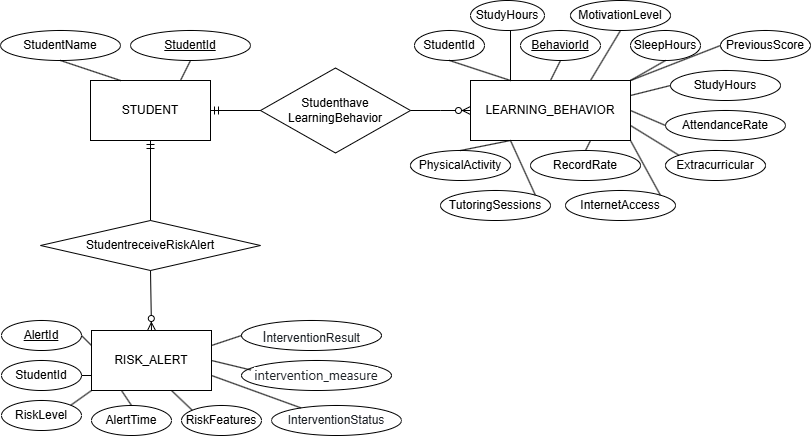

The diagram above was exported from draw.io. Its source (the exported page's mxGraphModel, read from the mxfile embedded in the PNG):
<mxGraphModel dx="1490" dy="932" grid="1" gridSize="10" guides="1" tooltips="1" connect="1" arrows="1" fold="1" page="1" pageScale="1" pageWidth="827" pageHeight="1169" math="0" shadow="0">
  <root>
    <mxCell id="0" />
    <mxCell id="1" parent="0" />
    <mxCell id="09Z7h9YVUj_xZ8ulzL_l-1" parent="1" style="rounded=0;whiteSpace=wrap;html=1;" value="STUDENT" vertex="1">
      <mxGeometry height="60" width="120" x="90" y="230" as="geometry" />
    </mxCell>
    <mxCell id="09Z7h9YVUj_xZ8ulzL_l-2" parent="1" style="rounded=0;whiteSpace=wrap;html=1;" value="LEARNING_BEHAVIOR" vertex="1">
      <mxGeometry height="60" width="160" x="470" y="230" as="geometry" />
    </mxCell>
    <mxCell id="09Z7h9YVUj_xZ8ulzL_l-3" parent="1" style="rounded=0;whiteSpace=wrap;html=1;" value="RISK_ALERT" vertex="1">
      <mxGeometry height="60" width="120" x="91" y="480" as="geometry" />
    </mxCell>
    <mxCell id="09Z7h9YVUj_xZ8ulzL_l-4" parent="1" style="ellipse;whiteSpace=wrap;html=1;" value="StudentName" vertex="1">
      <mxGeometry height="30" width="120" y="180" as="geometry" />
    </mxCell>
    <mxCell id="09Z7h9YVUj_xZ8ulzL_l-6" parent="1" style="ellipse;whiteSpace=wrap;html=1;" value="&lt;u&gt;StudentId&lt;/u&gt;" vertex="1">
      <mxGeometry height="30" width="120" x="130" y="180" as="geometry" />
    </mxCell>
    <mxCell id="09Z7h9YVUj_xZ8ulzL_l-7" parent="1" style="ellipse;whiteSpace=wrap;html=1;" value="StudentId" vertex="1">
      <mxGeometry height="30" width="70" x="414" y="180" as="geometry" />
    </mxCell>
    <mxCell id="09Z7h9YVUj_xZ8ulzL_l-8" parent="1" style="ellipse;whiteSpace=wrap;html=1;" value="&lt;u&gt;BehaviorId&lt;/u&gt;" vertex="1">
      <mxGeometry height="30" width="80" x="520" y="180" as="geometry" />
    </mxCell>
    <mxCell id="09Z7h9YVUj_xZ8ulzL_l-9" parent="1" style="ellipse;whiteSpace=wrap;html=1;" value="A&lt;span style=&quot;background-color: transparent; color: light-dark(rgb(0, 0, 0), rgb(255, 255, 255));&quot;&gt;ttendanceRate&lt;/span&gt;" vertex="1">
      <mxGeometry height="30" width="120" x="665" y="260" as="geometry" />
    </mxCell>
    <mxCell id="09Z7h9YVUj_xZ8ulzL_l-10" parent="1" style="ellipse;whiteSpace=wrap;html=1;" value="StudyHours" vertex="1">
      <mxGeometry height="30" width="110" x="670" y="220" as="geometry" />
    </mxCell>
    <mxCell id="09Z7h9YVUj_xZ8ulzL_l-11" parent="1" style="ellipse;whiteSpace=wrap;html=1;" value="StudyHours" vertex="1">
      <mxGeometry height="30" width="74" x="470" y="150" as="geometry" />
    </mxCell>
    <mxCell id="09Z7h9YVUj_xZ8ulzL_l-12" parent="1" style="ellipse;whiteSpace=wrap;html=1;" value="SleepHours" vertex="1">
      <mxGeometry height="30" width="70" x="630" y="180" as="geometry" />
    </mxCell>
    <mxCell id="09Z7h9YVUj_xZ8ulzL_l-13" parent="1" style="ellipse;whiteSpace=wrap;html=1;" value="MotivationLevel" vertex="1">
      <mxGeometry height="30" width="100" x="570" y="150" as="geometry" />
    </mxCell>
    <mxCell id="09Z7h9YVUj_xZ8ulzL_l-14" parent="1" style="ellipse;whiteSpace=wrap;html=1;" value="PreviousScore" vertex="1">
      <mxGeometry height="30" width="90" x="720" y="180" as="geometry" />
    </mxCell>
    <mxCell id="09Z7h9YVUj_xZ8ulzL_l-15" parent="1" style="ellipse;whiteSpace=wrap;html=1;" value="TutoringSessions" vertex="1">
      <mxGeometry height="30" width="110" x="440" y="340" as="geometry" />
    </mxCell>
    <mxCell id="09Z7h9YVUj_xZ8ulzL_l-16" parent="1" style="ellipse;whiteSpace=wrap;html=1;" value="InternetAccess" vertex="1">
      <mxGeometry height="30" width="110" x="565" y="340" as="geometry" />
    </mxCell>
    <mxCell id="09Z7h9YVUj_xZ8ulzL_l-17" parent="1" style="ellipse;whiteSpace=wrap;html=1;" value="Extracurricular" vertex="1">
      <mxGeometry height="30" width="100" x="665" y="300" as="geometry" />
    </mxCell>
    <mxCell id="09Z7h9YVUj_xZ8ulzL_l-18" parent="1" style="ellipse;whiteSpace=wrap;html=1;" value="PhysicalActivity" vertex="1">
      <mxGeometry height="30" width="100" x="410" y="300" as="geometry" />
    </mxCell>
    <mxCell id="09Z7h9YVUj_xZ8ulzL_l-19" parent="1" style="ellipse;whiteSpace=wrap;html=1;" value="RecordRate" vertex="1">
      <mxGeometry height="30" width="110" x="530" y="300" as="geometry" />
    </mxCell>
    <mxCell id="09Z7h9YVUj_xZ8ulzL_l-20" edge="1" parent="1" source="09Z7h9YVUj_xZ8ulzL_l-2" style="endArrow=none;html=1;rounded=0;exitX=0.25;exitY=0;exitDx=0;exitDy=0;" value="">
      <mxGeometry height="50" relative="1" width="50" as="geometry">
        <mxPoint x="460" y="230" as="sourcePoint" />
        <mxPoint x="510" y="180" as="targetPoint" />
      </mxGeometry>
    </mxCell>
    <mxCell id="09Z7h9YVUj_xZ8ulzL_l-21" edge="1" parent="1" source="09Z7h9YVUj_xZ8ulzL_l-2" style="endArrow=none;html=1;rounded=0;entryX=0.5;entryY=1;entryDx=0;entryDy=0;exitX=0.25;exitY=0;exitDx=0;exitDy=0;" target="09Z7h9YVUj_xZ8ulzL_l-7" value="">
      <mxGeometry height="50" relative="1" width="50" as="geometry">
        <Array as="points" />
        <mxPoint x="440" y="260" as="sourcePoint" />
        <mxPoint x="490" y="210" as="targetPoint" />
      </mxGeometry>
    </mxCell>
    <mxCell id="09Z7h9YVUj_xZ8ulzL_l-28" edge="1" parent="1" source="09Z7h9YVUj_xZ8ulzL_l-1" style="endArrow=none;html=1;rounded=0;exitX=0.75;exitY=0;exitDx=0;exitDy=0;" value="">
      <mxGeometry height="50" relative="1" width="50" as="geometry">
        <Array as="points" />
        <mxPoint x="140" y="260" as="sourcePoint" />
        <mxPoint x="190" y="210" as="targetPoint" />
      </mxGeometry>
    </mxCell>
    <mxCell id="09Z7h9YVUj_xZ8ulzL_l-31" edge="1" parent="1" source="09Z7h9YVUj_xZ8ulzL_l-1" style="endArrow=none;html=1;rounded=0;entryX=0.5;entryY=1;entryDx=0;entryDy=0;exitX=0.25;exitY=0;exitDx=0;exitDy=0;" target="09Z7h9YVUj_xZ8ulzL_l-4" value="">
      <mxGeometry height="50" relative="1" width="50" as="geometry">
        <mxPoint x="200" y="320" as="sourcePoint" />
        <mxPoint x="340" y="280" as="targetPoint" />
      </mxGeometry>
    </mxCell>
    <mxCell id="09Z7h9YVUj_xZ8ulzL_l-33" edge="1" parent="1" source="09Z7h9YVUj_xZ8ulzL_l-2" style="endArrow=none;html=1;rounded=0;exitX=0.5;exitY=0;exitDx=0;exitDy=0;entryX=0.5;entryY=1;entryDx=0;entryDy=0;" target="09Z7h9YVUj_xZ8ulzL_l-8" value="">
      <mxGeometry height="50" relative="1" width="50" as="geometry">
        <mxPoint x="480" y="310" as="sourcePoint" />
        <mxPoint x="480" y="260" as="targetPoint" />
      </mxGeometry>
    </mxCell>
    <mxCell id="09Z7h9YVUj_xZ8ulzL_l-34" edge="1" parent="1" source="09Z7h9YVUj_xZ8ulzL_l-2" style="endArrow=none;html=1;rounded=0;exitX=0.75;exitY=0;exitDx=0;exitDy=0;entryX=0.5;entryY=1;entryDx=0;entryDy=0;" target="09Z7h9YVUj_xZ8ulzL_l-13" value="">
      <mxGeometry height="50" relative="1" width="50" as="geometry">
        <mxPoint x="580" y="250" as="sourcePoint" />
        <mxPoint x="590" y="230" as="targetPoint" />
      </mxGeometry>
    </mxCell>
    <mxCell id="09Z7h9YVUj_xZ8ulzL_l-35" edge="1" parent="1" source="09Z7h9YVUj_xZ8ulzL_l-2" style="endArrow=none;html=1;rounded=0;exitX=1;exitY=0;exitDx=0;exitDy=0;entryX=0.5;entryY=1;entryDx=0;entryDy=0;" target="09Z7h9YVUj_xZ8ulzL_l-12" value="">
      <mxGeometry height="50" relative="1" width="50" as="geometry">
        <mxPoint x="640" y="270" as="sourcePoint" />
        <mxPoint x="670" y="220" as="targetPoint" />
      </mxGeometry>
    </mxCell>
    <mxCell id="09Z7h9YVUj_xZ8ulzL_l-36" edge="1" parent="1" style="endArrow=none;html=1;rounded=0;entryX=0;entryY=0.5;entryDx=0;entryDy=0;" target="09Z7h9YVUj_xZ8ulzL_l-14" value="">
      <mxGeometry height="50" relative="1" width="50" as="geometry">
        <mxPoint x="630" y="230" as="sourcePoint" />
        <mxPoint x="685" y="220" as="targetPoint" />
      </mxGeometry>
    </mxCell>
    <mxCell id="09Z7h9YVUj_xZ8ulzL_l-38" edge="1" parent="1" source="09Z7h9YVUj_xZ8ulzL_l-2" style="endArrow=none;html=1;rounded=0;entryX=0;entryY=0.5;entryDx=0;entryDy=0;exitX=1;exitY=0.25;exitDx=0;exitDy=0;" target="09Z7h9YVUj_xZ8ulzL_l-10" value="">
      <mxGeometry height="50" relative="1" width="50" as="geometry">
        <mxPoint x="690" y="265" as="sourcePoint" />
        <mxPoint x="780" y="230" as="targetPoint" />
      </mxGeometry>
    </mxCell>
    <mxCell id="09Z7h9YVUj_xZ8ulzL_l-39" edge="1" parent="1" source="09Z7h9YVUj_xZ8ulzL_l-2" style="endArrow=none;html=1;rounded=0;entryX=0;entryY=0.5;entryDx=0;entryDy=0;exitX=1;exitY=0.5;exitDx=0;exitDy=0;" target="09Z7h9YVUj_xZ8ulzL_l-9" value="">
      <mxGeometry height="50" relative="1" width="50" as="geometry">
        <mxPoint x="700" y="290" as="sourcePoint" />
        <mxPoint x="740" y="280" as="targetPoint" />
      </mxGeometry>
    </mxCell>
    <mxCell id="09Z7h9YVUj_xZ8ulzL_l-40" edge="1" parent="1" source="09Z7h9YVUj_xZ8ulzL_l-2" style="endArrow=none;html=1;rounded=0;entryX=0;entryY=0;entryDx=0;entryDy=0;exitX=1;exitY=0.75;exitDx=0;exitDy=0;" target="09Z7h9YVUj_xZ8ulzL_l-17" value="">
      <mxGeometry height="50" relative="1" width="50" as="geometry">
        <mxPoint x="690" y="290" as="sourcePoint" />
        <mxPoint x="725" y="305" as="targetPoint" />
      </mxGeometry>
    </mxCell>
    <mxCell id="09Z7h9YVUj_xZ8ulzL_l-41" edge="1" parent="1" source="09Z7h9YVUj_xZ8ulzL_l-2" style="endArrow=none;html=1;rounded=0;entryX=0.5;entryY=0;entryDx=0;entryDy=0;exitX=0.75;exitY=1;exitDx=0;exitDy=0;" target="09Z7h9YVUj_xZ8ulzL_l-19" value="">
      <mxGeometry height="50" relative="1" width="50" as="geometry">
        <mxPoint x="790" y="310" as="sourcePoint" />
        <mxPoint x="840" y="339" as="targetPoint" />
      </mxGeometry>
    </mxCell>
    <mxCell id="09Z7h9YVUj_xZ8ulzL_l-42" edge="1" parent="1" source="09Z7h9YVUj_xZ8ulzL_l-2" style="endArrow=none;html=1;rounded=0;entryX=1;entryY=0;entryDx=0;entryDy=0;exitX=1;exitY=1;exitDx=0;exitDy=0;" target="09Z7h9YVUj_xZ8ulzL_l-16" value="">
      <mxGeometry height="50" relative="1" width="50" as="geometry">
        <mxPoint x="645" y="350" as="sourcePoint" />
        <mxPoint x="640" y="360" as="targetPoint" />
      </mxGeometry>
    </mxCell>
    <mxCell id="09Z7h9YVUj_xZ8ulzL_l-43" edge="1" parent="1" source="09Z7h9YVUj_xZ8ulzL_l-2" style="endArrow=none;html=1;rounded=0;entryX=0.5;entryY=0;entryDx=0;entryDy=0;exitX=0.25;exitY=1;exitDx=0;exitDy=0;" target="09Z7h9YVUj_xZ8ulzL_l-18" value="">
      <mxGeometry height="50" relative="1" width="50" as="geometry">
        <mxPoint x="690" y="400" as="sourcePoint" />
        <mxPoint x="719" y="454" as="targetPoint" />
      </mxGeometry>
    </mxCell>
    <mxCell id="09Z7h9YVUj_xZ8ulzL_l-44" edge="1" parent="1" source="09Z7h9YVUj_xZ8ulzL_l-2" style="endArrow=none;html=1;rounded=0;entryX=1;entryY=0;entryDx=0;entryDy=0;exitX=0.25;exitY=1;exitDx=0;exitDy=0;" target="09Z7h9YVUj_xZ8ulzL_l-15" value="">
      <mxGeometry height="50" relative="1" width="50" as="geometry">
        <mxPoint x="630" y="360" as="sourcePoint" />
        <mxPoint x="580" y="370" as="targetPoint" />
      </mxGeometry>
    </mxCell>
    <mxCell id="09Z7h9YVUj_xZ8ulzL_l-45" parent="1" style="ellipse;whiteSpace=wrap;html=1;" value="AlertTime" vertex="1">
      <mxGeometry height="30" width="80" x="91" y="555" as="geometry" />
    </mxCell>
    <mxCell id="09Z7h9YVUj_xZ8ulzL_l-46" parent="1" style="ellipse;whiteSpace=wrap;html=1;" value="RiskFeatures" vertex="1">
      <mxGeometry height="30" width="80" x="181" y="555" as="geometry" />
    </mxCell>
    <mxCell id="09Z7h9YVUj_xZ8ulzL_l-47" parent="1" style="ellipse;whiteSpace=wrap;html=1;" value="&lt;u&gt;AlertId&lt;/u&gt;" vertex="1">
      <mxGeometry height="30" width="80" x="1" y="470" as="geometry" />
    </mxCell>
    <mxCell id="09Z7h9YVUj_xZ8ulzL_l-48" parent="1" style="ellipse;whiteSpace=wrap;html=1;" value="&lt;span style=&quot;color: rgb(31, 35, 40); text-align: start; background-color: rgb(255, 255, 255);&quot;&gt;&lt;font face=&quot;Mona Sans VF, -apple-system, BlinkMacSystemFont, Segoe UI, Noto Sans, Helvetica, Arial, sans-serif, Apple Color Emoji, Segoe UI Emoji&quot;&gt;&lt;span style=&quot;font-size: 16px;&quot;&gt;I&lt;/span&gt;&lt;/font&gt;&lt;font face=&quot;Helvetica&quot;&gt;nterventionResult&lt;/font&gt;&lt;/span&gt;" vertex="1">
      <mxGeometry height="30" width="140" x="241" y="470" as="geometry" />
    </mxCell>
    <mxCell id="09Z7h9YVUj_xZ8ulzL_l-49" parent="1" style="ellipse;whiteSpace=wrap;html=1;" value="&lt;span style=&quot;color: rgb(31, 35, 40); text-align: start; background-color: rgb(255, 255, 255);&quot;&gt;&lt;font face=&quot;Helvetica&quot;&gt;InterventionStatus&lt;/font&gt;&lt;/span&gt;" vertex="1">
      <mxGeometry height="30" width="130" x="271" y="555" as="geometry" />
    </mxCell>
    <mxCell id="09Z7h9YVUj_xZ8ulzL_l-50" parent="1" style="ellipse;whiteSpace=wrap;html=1;" value="RiskLevel" vertex="1">
      <mxGeometry height="30" width="80" x="1" y="550" as="geometry" />
    </mxCell>
    <mxCell id="09Z7h9YVUj_xZ8ulzL_l-51" parent="1" style="ellipse;whiteSpace=wrap;html=1;" value="StudentId" vertex="1">
      <mxGeometry height="30" width="80" x="1" y="510" as="geometry" />
    </mxCell>
    <mxCell id="09Z7h9YVUj_xZ8ulzL_l-52" parent="1" style="ellipse;whiteSpace=wrap;html=1;" value="&lt;span style=&quot;color: rgb(31, 35, 40); font-family: &amp;quot;Mona Sans VF&amp;quot;, -apple-system, BlinkMacSystemFont, &amp;quot;Segoe UI&amp;quot;, &amp;quot;Noto Sans&amp;quot;, Helvetica, Arial, sans-serif, &amp;quot;Apple Color Emoji&amp;quot;, &amp;quot;Segoe UI Emoji&amp;quot;; text-align: start; background-color: rgb(255, 255, 255);&quot;&gt;&lt;font style=&quot;font-size: 13px;&quot;&gt;intervention_measure&lt;/font&gt;&lt;/span&gt;" vertex="1">
      <mxGeometry height="30" width="150" x="241" y="510" as="geometry" />
    </mxCell>
    <mxCell id="09Z7h9YVUj_xZ8ulzL_l-54" edge="1" parent="1" source="09Z7h9YVUj_xZ8ulzL_l-47" style="endArrow=none;html=1;rounded=0;exitX=1;exitY=0.5;exitDx=0;exitDy=0;entryX=0;entryY=0.25;entryDx=0;entryDy=0;" target="09Z7h9YVUj_xZ8ulzL_l-3" value="">
      <mxGeometry height="50" relative="1" width="50" as="geometry">
        <mxPoint x="221" y="380" as="sourcePoint" />
        <mxPoint x="271" y="330" as="targetPoint" />
      </mxGeometry>
    </mxCell>
    <mxCell id="09Z7h9YVUj_xZ8ulzL_l-55" edge="1" parent="1" source="09Z7h9YVUj_xZ8ulzL_l-51" style="endArrow=none;html=1;rounded=0;exitX=1;exitY=0.5;exitDx=0;exitDy=0;entryX=0;entryY=0.75;entryDx=0;entryDy=0;" target="09Z7h9YVUj_xZ8ulzL_l-3" value="">
      <mxGeometry height="50" relative="1" width="50" as="geometry">
        <mxPoint x="101" y="490" as="sourcePoint" />
        <mxPoint x="111" y="500" as="targetPoint" />
      </mxGeometry>
    </mxCell>
    <mxCell id="09Z7h9YVUj_xZ8ulzL_l-56" edge="1" parent="1" source="09Z7h9YVUj_xZ8ulzL_l-50" style="endArrow=none;html=1;rounded=0;exitX=1;exitY=0;exitDx=0;exitDy=0;entryX=0;entryY=1;entryDx=0;entryDy=0;" target="09Z7h9YVUj_xZ8ulzL_l-3" value="">
      <mxGeometry height="50" relative="1" width="50" as="geometry">
        <mxPoint x="101" y="530" as="sourcePoint" />
        <mxPoint x="111" y="530" as="targetPoint" />
      </mxGeometry>
    </mxCell>
    <mxCell id="09Z7h9YVUj_xZ8ulzL_l-57" edge="1" parent="1" source="09Z7h9YVUj_xZ8ulzL_l-45" style="endArrow=none;html=1;rounded=0;exitX=0.5;exitY=0;exitDx=0;exitDy=0;entryX=0.25;entryY=1;entryDx=0;entryDy=0;" target="09Z7h9YVUj_xZ8ulzL_l-3" value="">
      <mxGeometry height="50" relative="1" width="50" as="geometry">
        <mxPoint x="161" y="534" as="sourcePoint" />
        <mxPoint x="183" y="520" as="targetPoint" />
      </mxGeometry>
    </mxCell>
    <mxCell id="09Z7h9YVUj_xZ8ulzL_l-58" edge="1" parent="1" source="09Z7h9YVUj_xZ8ulzL_l-46" style="endArrow=none;html=1;rounded=0;exitX=0;exitY=0;exitDx=0;exitDy=0;entryX=0.25;entryY=1;entryDx=0;entryDy=0;" value="">
      <mxGeometry height="50" relative="1" width="50" as="geometry">
        <mxPoint x="181" y="555" as="sourcePoint" />
        <mxPoint x="171" y="540" as="targetPoint" />
      </mxGeometry>
    </mxCell>
    <mxCell id="09Z7h9YVUj_xZ8ulzL_l-59" edge="1" parent="1" source="09Z7h9YVUj_xZ8ulzL_l-49" style="endArrow=none;html=1;rounded=0;entryX=1;entryY=0.75;entryDx=0;entryDy=0;" target="09Z7h9YVUj_xZ8ulzL_l-3" value="">
      <mxGeometry height="50" relative="1" width="50" as="geometry">
        <mxPoint x="243" y="519" as="sourcePoint" />
        <mxPoint x="221" y="500" as="targetPoint" />
      </mxGeometry>
    </mxCell>
    <mxCell id="09Z7h9YVUj_xZ8ulzL_l-60" edge="1" parent="1" source="09Z7h9YVUj_xZ8ulzL_l-52" style="endArrow=none;html=1;rounded=0;entryX=1;entryY=0.5;entryDx=0;entryDy=0;exitX=0.063;exitY=0.317;exitDx=0;exitDy=0;exitPerimeter=0;" target="09Z7h9YVUj_xZ8ulzL_l-3" value="">
      <mxGeometry height="50" relative="1" width="50" as="geometry">
        <mxPoint x="321" y="542" as="sourcePoint" />
        <mxPoint x="231" y="510" as="targetPoint" />
      </mxGeometry>
    </mxCell>
    <mxCell id="09Z7h9YVUj_xZ8ulzL_l-61" edge="1" parent="1" source="09Z7h9YVUj_xZ8ulzL_l-48" style="endArrow=none;html=1;rounded=0;entryX=1;entryY=0.25;entryDx=0;entryDy=0;exitX=0;exitY=0.5;exitDx=0;exitDy=0;" target="09Z7h9YVUj_xZ8ulzL_l-3" value="">
      <mxGeometry height="50" relative="1" width="50" as="geometry">
        <mxPoint x="350" y="520" as="sourcePoint" />
        <mxPoint x="311" y="510" as="targetPoint" />
      </mxGeometry>
    </mxCell>
    <mxCell id="09Z7h9YVUj_xZ8ulzL_l-63" parent="1" style="rhombus;whiteSpace=wrap;html=1;" value="Studenthave&lt;div&gt;LearningBehavior&lt;/div&gt;" vertex="1">
      <mxGeometry height="85" width="150" x="260" y="217.5" as="geometry" />
    </mxCell>
    <mxCell id="09Z7h9YVUj_xZ8ulzL_l-66" parent="1" style="rhombus;whiteSpace=wrap;html=1;" value="StudentreceiveRiskAlert" vertex="1">
      <mxGeometry height="50" width="220" x="40" y="370" as="geometry" />
    </mxCell>
    <mxCell id="09Z7h9YVUj_xZ8ulzL_l-77" edge="1" parent="1" style="edgeStyle=entityRelationEdgeStyle;fontSize=12;html=1;endArrow=ERmandOne;rounded=0;entryX=1;entryY=0.5;entryDx=0;entryDy=0;" target="09Z7h9YVUj_xZ8ulzL_l-1" value="">
      <mxGeometry height="100" relative="1" width="100" as="geometry">
        <mxPoint x="230" y="260" as="sourcePoint" />
        <mxPoint x="290" y="220" as="targetPoint" />
      </mxGeometry>
    </mxCell>
    <mxCell id="09Z7h9YVUj_xZ8ulzL_l-79" edge="1" parent="1" source="09Z7h9YVUj_xZ8ulzL_l-63" style="edgeStyle=entityRelationEdgeStyle;fontSize=12;html=1;endArrow=ERzeroToMany;endFill=1;rounded=0;entryX=0;entryY=0.5;entryDx=0;entryDy=0;exitX=1;exitY=0.5;exitDx=0;exitDy=0;" target="09Z7h9YVUj_xZ8ulzL_l-2" value="">
      <mxGeometry height="100" relative="1" width="100" as="geometry">
        <mxPoint x="350" y="360" as="sourcePoint" />
        <mxPoint x="450" y="260" as="targetPoint" />
      </mxGeometry>
    </mxCell>
    <mxCell id="09Z7h9YVUj_xZ8ulzL_l-84" edge="1" parent="1" source="09Z7h9YVUj_xZ8ulzL_l-66" style="fontSize=12;html=1;endArrow=ERmandOne;rounded=0;entryX=0.5;entryY=1;entryDx=0;entryDy=0;exitX=0.5;exitY=0;exitDx=0;exitDy=0;" target="09Z7h9YVUj_xZ8ulzL_l-1" value="">
      <mxGeometry height="100" relative="1" width="100" as="geometry">
        <mxPoint x="60" y="400" as="sourcePoint" />
        <mxPoint x="170" y="300" as="targetPoint" />
      </mxGeometry>
    </mxCell>
    <mxCell id="09Z7h9YVUj_xZ8ulzL_l-87" edge="1" parent="1" source="09Z7h9YVUj_xZ8ulzL_l-66" style="fontSize=12;html=1;endArrow=ERzeroToMany;endFill=1;rounded=0;exitX=0.5;exitY=1;exitDx=0;exitDy=0;entryX=0.5;entryY=0;entryDx=0;entryDy=0;" target="09Z7h9YVUj_xZ8ulzL_l-3" value="">
      <mxGeometry height="100" relative="1" width="100" as="geometry">
        <mxPoint x="260" y="490" as="sourcePoint" />
        <mxPoint x="360" y="390" as="targetPoint" />
      </mxGeometry>
    </mxCell>
  </root>
</mxGraphModel>